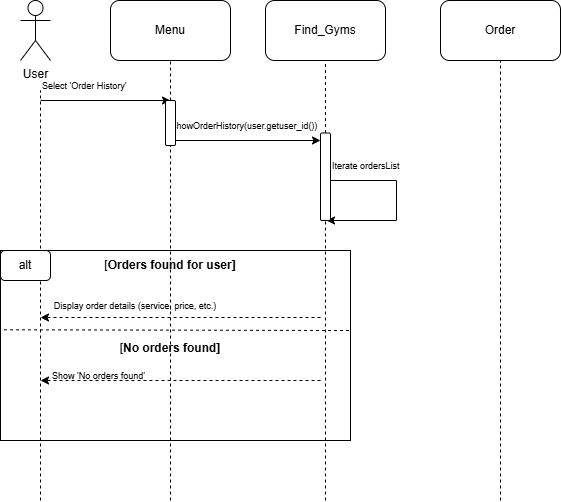

The diagram above was exported from draw.io. Its source (the exported page's mxGraphModel, read from the mxfile embedded in the PNG):
<mxGraphModel dx="350" dy="662" grid="1" gridSize="10" guides="1" tooltips="1" connect="1" arrows="1" fold="1" page="1" pageScale="1" pageWidth="850" pageHeight="1100" math="0" shadow="0">
  <root>
    <mxCell id="0" />
    <mxCell id="1" parent="0" />
    <mxCell id="dzzigzbTreUsTJyBy9yG-17" value="" style="rounded=0;whiteSpace=wrap;html=1;" vertex="1" parent="1">
      <mxGeometry x="40" y="310" width="350" height="190" as="geometry" />
    </mxCell>
    <mxCell id="dzzigzbTreUsTJyBy9yG-1" value="User" style="shape=umlActor;verticalLabelPosition=bottom;verticalAlign=top;html=1;outlineConnect=0;" vertex="1" parent="1">
      <mxGeometry x="60" y="60" width="30" height="60" as="geometry" />
    </mxCell>
    <mxCell id="dzzigzbTreUsTJyBy9yG-2" value="Menu" style="rounded=1;whiteSpace=wrap;html=1;" vertex="1" parent="1">
      <mxGeometry x="150" y="60" width="120" height="60" as="geometry" />
    </mxCell>
    <mxCell id="dzzigzbTreUsTJyBy9yG-5" value="Find_Gyms" style="rounded=1;whiteSpace=wrap;html=1;" vertex="1" parent="1">
      <mxGeometry x="305" y="60" width="120" height="60" as="geometry" />
    </mxCell>
    <mxCell id="dzzigzbTreUsTJyBy9yG-6" value="Order" style="rounded=1;whiteSpace=wrap;html=1;" vertex="1" parent="1">
      <mxGeometry x="480" y="60" width="120" height="60" as="geometry" />
    </mxCell>
    <mxCell id="dzzigzbTreUsTJyBy9yG-7" value="" style="endArrow=none;dashed=1;html=1;rounded=0;" edge="1" parent="1">
      <mxGeometry width="50" height="50" relative="1" as="geometry">
        <mxPoint x="80" y="560" as="sourcePoint" />
        <mxPoint x="80" y="150" as="targetPoint" />
      </mxGeometry>
    </mxCell>
    <mxCell id="dzzigzbTreUsTJyBy9yG-8" value="" style="endArrow=none;dashed=1;html=1;rounded=0;entryX=0.5;entryY=1;entryDx=0;entryDy=0;" edge="1" parent="1" source="dzzigzbTreUsTJyBy9yG-25" target="dzzigzbTreUsTJyBy9yG-2">
      <mxGeometry width="50" height="50" relative="1" as="geometry">
        <mxPoint x="210" y="560" as="sourcePoint" />
        <mxPoint x="190" y="410" as="targetPoint" />
      </mxGeometry>
    </mxCell>
    <mxCell id="dzzigzbTreUsTJyBy9yG-9" value="" style="endArrow=none;dashed=1;html=1;rounded=0;entryX=0.5;entryY=1;entryDx=0;entryDy=0;" edge="1" parent="1" source="dzzigzbTreUsTJyBy9yG-29" target="dzzigzbTreUsTJyBy9yG-5">
      <mxGeometry width="50" height="50" relative="1" as="geometry">
        <mxPoint x="365" y="560" as="sourcePoint" />
        <mxPoint x="260" y="410" as="targetPoint" />
      </mxGeometry>
    </mxCell>
    <mxCell id="dzzigzbTreUsTJyBy9yG-10" value="" style="endArrow=none;dashed=1;html=1;rounded=0;entryX=0.5;entryY=1;entryDx=0;entryDy=0;" edge="1" parent="1" target="dzzigzbTreUsTJyBy9yG-6">
      <mxGeometry width="50" height="50" relative="1" as="geometry">
        <mxPoint x="540" y="560" as="sourcePoint" />
        <mxPoint x="530" y="440" as="targetPoint" />
      </mxGeometry>
    </mxCell>
    <mxCell id="dzzigzbTreUsTJyBy9yG-11" value="" style="endArrow=classic;html=1;rounded=0;" edge="1" parent="1">
      <mxGeometry width="50" height="50" relative="1" as="geometry">
        <mxPoint x="80" y="160" as="sourcePoint" />
        <mxPoint x="210" y="160" as="targetPoint" />
      </mxGeometry>
    </mxCell>
    <mxCell id="dzzigzbTreUsTJyBy9yG-12" value="&lt;font style=&quot;font-size: 9px;&quot;&gt;Select 'Order History'&lt;/font&gt;" style="text;html=1;align=left;verticalAlign=middle;whiteSpace=wrap;rounded=0;" vertex="1" parent="1">
      <mxGeometry x="80" y="130" width="140" height="30" as="geometry" />
    </mxCell>
    <mxCell id="dzzigzbTreUsTJyBy9yG-13" value="" style="endArrow=classic;html=1;rounded=0;" edge="1" parent="1">
      <mxGeometry width="50" height="50" relative="1" as="geometry">
        <mxPoint x="210" y="200" as="sourcePoint" />
        <mxPoint x="360" y="200" as="targetPoint" />
      </mxGeometry>
    </mxCell>
    <mxCell id="dzzigzbTreUsTJyBy9yG-14" value="&lt;font style=&quot;font-size: 9px;&quot;&gt;showOrderHistory(user.getuser_id())&lt;/font&gt;" style="text;html=1;align=left;verticalAlign=middle;whiteSpace=wrap;rounded=0;" vertex="1" parent="1">
      <mxGeometry x="210" y="170" width="150" height="30" as="geometry" />
    </mxCell>
    <mxCell id="dzzigzbTreUsTJyBy9yG-15" value="" style="endArrow=classic;html=1;rounded=0;" edge="1" parent="1">
      <mxGeometry width="50" height="50" relative="1" as="geometry">
        <mxPoint x="366" y="240" as="sourcePoint" />
        <mxPoint x="366" y="280" as="targetPoint" />
        <Array as="points">
          <mxPoint x="436" y="240" />
          <mxPoint x="436" y="280" />
        </Array>
      </mxGeometry>
    </mxCell>
    <mxCell id="dzzigzbTreUsTJyBy9yG-16" value="&lt;font style=&quot;font-size: 9px;&quot;&gt;Iterate ordersList&lt;/font&gt;" style="text;html=1;align=left;verticalAlign=middle;whiteSpace=wrap;rounded=0;" vertex="1" parent="1">
      <mxGeometry x="370" y="210" width="120" height="30" as="geometry" />
    </mxCell>
    <mxCell id="dzzigzbTreUsTJyBy9yG-18" value="alt" style="rounded=1;whiteSpace=wrap;html=1;" vertex="1" parent="1">
      <mxGeometry x="40" y="310" width="50" height="30" as="geometry" />
    </mxCell>
    <mxCell id="dzzigzbTreUsTJyBy9yG-19" value="[&lt;b&gt;Orders found for user]&lt;/b&gt;" style="text;html=1;align=center;verticalAlign=middle;whiteSpace=wrap;rounded=0;" vertex="1" parent="1">
      <mxGeometry x="140" y="310" width="140" height="30" as="geometry" />
    </mxCell>
    <mxCell id="dzzigzbTreUsTJyBy9yG-20" value="" style="endArrow=classic;html=1;rounded=0;dashed=1;" edge="1" parent="1">
      <mxGeometry width="50" height="50" relative="1" as="geometry">
        <mxPoint x="360" y="377" as="sourcePoint" />
        <mxPoint x="80" y="377" as="targetPoint" />
      </mxGeometry>
    </mxCell>
    <mxCell id="dzzigzbTreUsTJyBy9yG-21" value="&lt;font style=&quot;font-size: 9px;&quot;&gt;Display order details (service, price, etc.)&lt;/font&gt;" style="text;html=1;align=center;verticalAlign=middle;whiteSpace=wrap;rounded=0;" vertex="1" parent="1">
      <mxGeometry x="90" y="350" width="170" height="30" as="geometry" />
    </mxCell>
    <mxCell id="dzzigzbTreUsTJyBy9yG-22" value="" style="endArrow=classic;html=1;rounded=0;dashed=1;" edge="1" parent="1">
      <mxGeometry width="50" height="50" relative="1" as="geometry">
        <mxPoint x="360" y="440" as="sourcePoint" />
        <mxPoint x="80" y="440" as="targetPoint" />
      </mxGeometry>
    </mxCell>
    <mxCell id="dzzigzbTreUsTJyBy9yG-23" value="&lt;font style=&quot;font-size: 9px;&quot;&gt;Show 'No orders found'&lt;/font&gt;" style="text;html=1;align=left;verticalAlign=middle;whiteSpace=wrap;rounded=0;" vertex="1" parent="1">
      <mxGeometry x="90" y="420" width="140" height="30" as="geometry" />
    </mxCell>
    <mxCell id="dzzigzbTreUsTJyBy9yG-24" value="[&lt;b&gt;No orders found]&lt;/b&gt;" style="text;html=1;align=center;verticalAlign=middle;whiteSpace=wrap;rounded=0;" vertex="1" parent="1">
      <mxGeometry x="140" y="393" width="140" height="30" as="geometry" />
    </mxCell>
    <mxCell id="dzzigzbTreUsTJyBy9yG-26" value="" style="endArrow=none;dashed=1;html=1;rounded=0;entryX=1;entryY=0.5;entryDx=0;entryDy=0;" edge="1" parent="1" target="dzzigzbTreUsTJyBy9yG-25">
      <mxGeometry width="50" height="50" relative="1" as="geometry">
        <mxPoint x="210" y="560" as="sourcePoint" />
        <mxPoint x="210" y="120" as="targetPoint" />
      </mxGeometry>
    </mxCell>
    <mxCell id="dzzigzbTreUsTJyBy9yG-25" value="" style="rounded=1;whiteSpace=wrap;html=1;rotation=90;" vertex="1" parent="1">
      <mxGeometry x="187.5" y="177.5" width="45" height="10" as="geometry" />
    </mxCell>
    <mxCell id="dzzigzbTreUsTJyBy9yG-30" value="" style="endArrow=none;dashed=1;html=1;rounded=0;entryX=1;entryY=0.5;entryDx=0;entryDy=0;" edge="1" parent="1" target="dzzigzbTreUsTJyBy9yG-29">
      <mxGeometry width="50" height="50" relative="1" as="geometry">
        <mxPoint x="365" y="560" as="sourcePoint" />
        <mxPoint x="360" y="290" as="targetPoint" />
      </mxGeometry>
    </mxCell>
    <mxCell id="dzzigzbTreUsTJyBy9yG-29" value="" style="rounded=1;whiteSpace=wrap;html=1;rotation=90;" vertex="1" parent="1">
      <mxGeometry x="321.25" y="231.25" width="87.5" height="10" as="geometry" />
    </mxCell>
    <mxCell id="dzzigzbTreUsTJyBy9yG-31" value="" style="endArrow=none;dashed=1;html=1;rounded=0;exitX=0.01;exitY=0.391;exitDx=0;exitDy=0;exitPerimeter=0;" edge="1" parent="1">
      <mxGeometry width="50" height="50" relative="1" as="geometry">
        <mxPoint x="43.5" y="389.28999999999996" as="sourcePoint" />
        <mxPoint x="391" y="390" as="targetPoint" />
      </mxGeometry>
    </mxCell>
  </root>
</mxGraphModel>